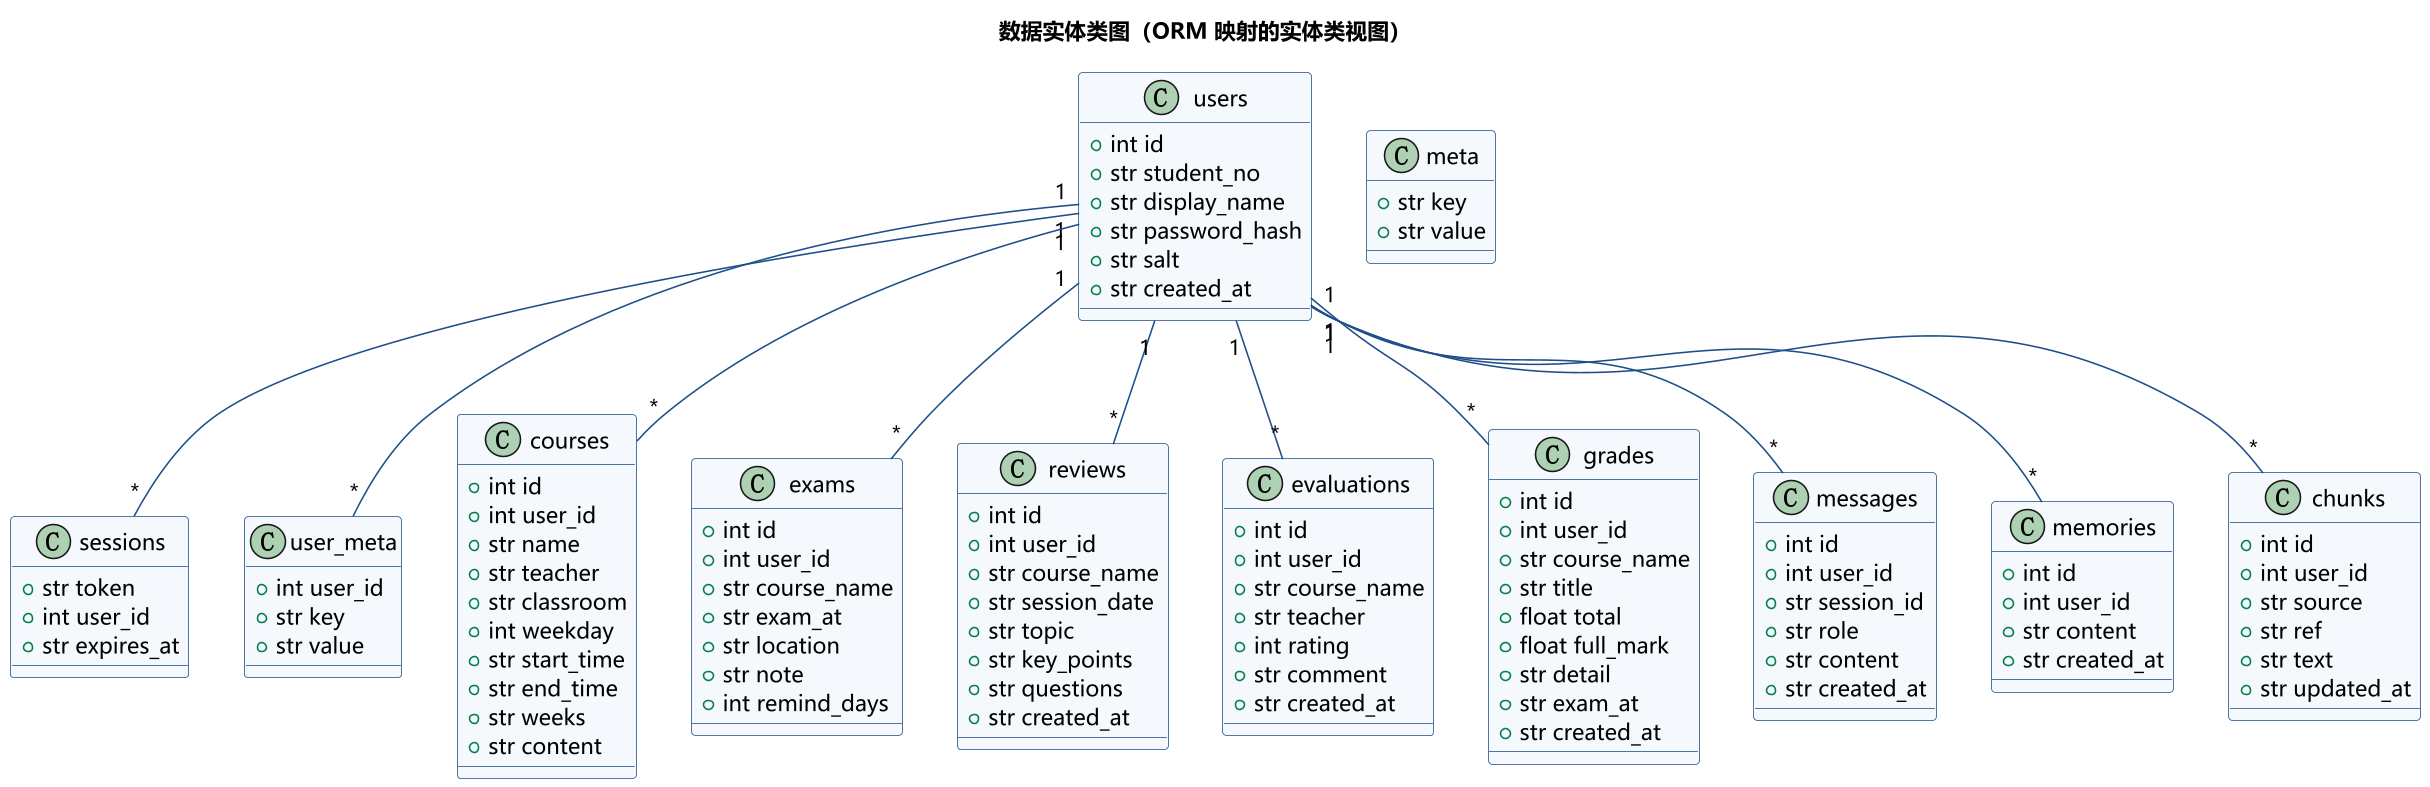

The diagram above was rendered by PlantUML. Its source (embedded in the PNG):
@startuml
!include style.puml
title 数据实体类图（ORM 映射的实体类视图）

class users {
  +int id
  +str student_no
  +str display_name
  +str password_hash
  +str salt
  +str created_at
}
class sessions {
  +str token
  +int user_id
  +str expires_at
}
class user_meta {
  +int user_id
  +str key
  +str value
}
class courses {
  +int id
  +int user_id
  +str name
  +str teacher
  +str classroom
  +int weekday
  +str start_time
  +str end_time
  +str weeks
  +str content
}
class exams {
  +int id
  +int user_id
  +str course_name
  +str exam_at
  +str location
  +str note
  +int remind_days
}
class reviews {
  +int id
  +int user_id
  +str course_name
  +str session_date
  +str topic
  +str key_points
  +str questions
  +str created_at
}
class evaluations {
  +int id
  +int user_id
  +str course_name
  +str teacher
  +int rating
  +str comment
  +str created_at
}
class grades {
  +int id
  +int user_id
  +str course_name
  +str title
  +float total
  +float full_mark
  +str detail
  +str exam_at
  +str created_at
}
class messages {
  +int id
  +int user_id
  +str session_id
  +str role
  +str content
  +str created_at
}
class memories {
  +int id
  +int user_id
  +str content
  +str created_at
}
class chunks {
  +int id
  +int user_id
  +str source
  +str ref
  +str text
  +str updated_at
}
class meta {
  +str key
  +str value
}

users "1" -- "*" sessions
users "1" -- "*" user_meta
users "1" -- "*" courses
users "1" -- "*" exams
users "1" -- "*" reviews
users "1" -- "*" evaluations
users "1" -- "*" grades
users "1" -- "*" messages
users "1" -- "*" memories
users "1" -- "*" chunks
@enduml